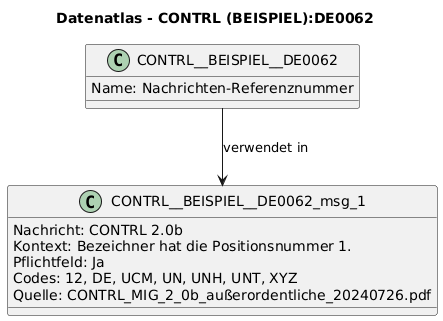

The diagram above was rendered by PlantUML. Its source (embedded in the PNG):
@startuml
title Datenatlas - CONTRL (BEISPIEL):DE0062
class CONTRL__BEISPIEL__DE0062 {
  Name: Nachrichten-Referenznummer
}
class CONTRL__BEISPIEL__DE0062_msg_1 {
  Nachricht: CONTRL 2.0b
  Kontext: Bezeichner hat die Positionsnummer 1.
  Pflichtfeld: Ja
  Codes: 12, DE, UCM, UN, UNH, UNT, XYZ
  Quelle: CONTRL_MIG_2_0b_außerordentliche_20240726.pdf
}
CONTRL__BEISPIEL__DE0062 --> CONTRL__BEISPIEL__DE0062_msg_1 : verwendet in
@enduml